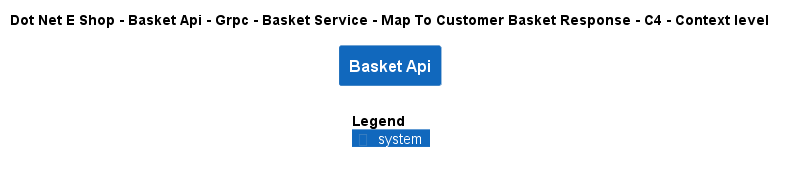

The diagram above was rendered by PlantUML. Its source (embedded in the PNG):
@startuml
!include ..\..\..\..\..\..\..\..\..\.c4s\C4_Context.puml

AddElementTag("c4interflow:lifecycle:new", $bgColor=green, $fontColor=#ffffff, $borderColor=green, $shadowing="False")
AddElementTag("c4interflow:lifecycle:changed", $bgColor=orange, $fontColor=#ffffff, $borderColor=orange, $shadowing="False")
AddElementTag("c4interflow:lifecycle:removed", $bgColor=red, $fontColor=#ffffff, $borderColor=red, $shadowing="False")

AddRelTag("c4interflow:lifecycle:new", $textColor=green, $lineColor=green)
AddRelTag("c4interflow:lifecycle:changed", $textColor=orange, $lineColor=orange)
AddRelTag("c4interflow:lifecycle:removed", $textColor=red, $lineColor=red)

SHOW_PERSON_PORTRAIT()
LAYOUT_TOP_DOWN()

skinparam linetype polyline

title Dot Net E Shop - Basket Api - Grpc - Basket Service - Map To Customer Basket Response - C4 - Context level

System(DotNetEShop.SoftwareSystems.BasketApi, "Basket Api", "")



SHOW_LEGEND()
@enduml